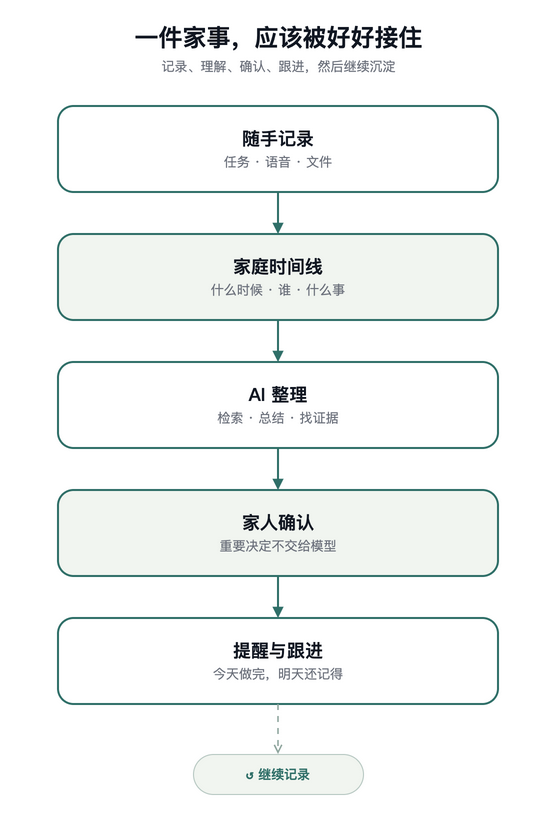

The diagram above was exported from draw.io. Its source (the exported page's mxGraphModel, read from the mxfile embedded in the PNG):
<mxGraphModel dx="620" dy="860" grid="1" gridSize="10" guides="1" tooltips="1" connect="1" arrows="1" fold="1" page="1" pageScale="1" pageWidth="620" pageHeight="860" math="0" shadow="0" adaptiveColors="auto">
  <root>
    <mxCell id="0" />
    <mxCell id="1" parent="0" />
    <mxCell id="title" value="一件家事，应该被好好接住" style="text;html=1;strokeColor=none;fillColor=none;align=center;verticalAlign=middle;fontFamily=PingFang SC;fontSize=24;fontStyle=1;fontColor=#111722;" vertex="1" parent="1">
      <mxGeometry x="50" y="24" width="520" height="38" as="geometry" />
    </mxCell>
    <mxCell id="subtitle" value="记录、理解、确认、跟进，然后继续沉淀" style="text;html=1;strokeColor=none;fillColor=none;align=center;verticalAlign=middle;fontFamily=PingFang SC;fontSize=13;fontColor=#6C717C;" vertex="1" parent="1">
      <mxGeometry x="60" y="60" width="500" height="24" as="geometry" />
    </mxCell>
    <mxCell id="record" value="&lt;b&gt;随手记录&lt;/b&gt;&lt;br&gt;&lt;font color=&quot;#6C717C&quot; style=&quot;font-size:13px&quot;&gt;任务 · 语音 · 文件&lt;/font&gt;" style="rounded=1;whiteSpace=wrap;html=1;arcSize=18;strokeColor=#2F6F68;strokeWidth=2;fillColor=#FFFFFF;fontColor=#111722;fontFamily=PingFang SC;fontSize=18;align=center;verticalAlign=middle;spacing=8;" vertex="1" parent="1">
      <mxGeometry x="90" y="112" width="440" height="86" as="geometry" />
    </mxCell>
    <mxCell id="timeline" value="&lt;b&gt;家庭时间线&lt;/b&gt;&lt;br&gt;&lt;font color=&quot;#6C717C&quot; style=&quot;font-size:13px&quot;&gt;什么时候 · 谁 · 什么事&lt;/font&gt;" style="rounded=1;whiteSpace=wrap;html=1;arcSize=18;strokeColor=#2F6F68;strokeWidth=2;fillColor=#F1F5F0;fontColor=#111722;fontFamily=PingFang SC;fontSize=18;align=center;verticalAlign=middle;spacing=8;" vertex="1" parent="1">
      <mxGeometry x="90" y="240" width="440" height="86" as="geometry" />
    </mxCell>
    <mxCell id="ai" value="&lt;b&gt;AI 整理&lt;/b&gt;&lt;br&gt;&lt;font color=&quot;#6C717C&quot; style=&quot;font-size:13px&quot;&gt;检索 · 总结 · 找证据&lt;/font&gt;" style="rounded=1;whiteSpace=wrap;html=1;arcSize=18;strokeColor=#2F6F68;strokeWidth=2;fillColor=#FFFFFF;fontColor=#111722;fontFamily=PingFang SC;fontSize=18;align=center;verticalAlign=middle;spacing=8;" vertex="1" parent="1">
      <mxGeometry x="90" y="368" width="440" height="86" as="geometry" />
    </mxCell>
    <mxCell id="confirm" value="&lt;b&gt;家人确认&lt;/b&gt;&lt;br&gt;&lt;font color=&quot;#6C717C&quot; style=&quot;font-size:13px&quot;&gt;重要决定不交给模型&lt;/font&gt;" style="rounded=1;whiteSpace=wrap;html=1;arcSize=18;strokeColor=#2F6F68;strokeWidth=2;fillColor=#F1F5F0;fontColor=#111722;fontFamily=PingFang SC;fontSize=18;align=center;verticalAlign=middle;spacing=8;" vertex="1" parent="1">
      <mxGeometry x="90" y="496" width="440" height="86" as="geometry" />
    </mxCell>
    <mxCell id="follow" value="&lt;b&gt;提醒与跟进&lt;/b&gt;&lt;br&gt;&lt;font color=&quot;#6C717C&quot; style=&quot;font-size:13px&quot;&gt;今天做完，明天还记得&lt;/font&gt;" style="rounded=1;whiteSpace=wrap;html=1;arcSize=18;strokeColor=#2F6F68;strokeWidth=2;fillColor=#FFFFFF;fontColor=#111722;fontFamily=PingFang SC;fontSize=18;align=center;verticalAlign=middle;spacing=8;" vertex="1" parent="1">
      <mxGeometry x="90" y="624" width="440" height="86" as="geometry" />
    </mxCell>
    <mxCell id="continue" value="↺ 继续记录" style="rounded=1;whiteSpace=wrap;html=1;arcSize=50;strokeColor=#B7C8C2;fillColor=#F1F5F0;fontColor=#2F6F68;fontFamily=PingFang SC;fontSize=13;fontStyle=1;align=center;verticalAlign=middle;" vertex="1" parent="1">
      <mxGeometry x="225" y="760" width="170" height="40" as="geometry" />
    </mxCell>
    <mxCell id="e1" style="edgeStyle=orthogonalEdgeStyle;rounded=1;orthogonalLoop=1;jettySize=auto;html=1;strokeColor=#2F6F68;strokeWidth=2;endArrow=block;endFill=1;" edge="1" parent="1" source="record" target="timeline">
      <mxGeometry relative="1" as="geometry" />
    </mxCell>
    <mxCell id="e2" style="edgeStyle=orthogonalEdgeStyle;rounded=1;orthogonalLoop=1;jettySize=auto;html=1;strokeColor=#2F6F68;strokeWidth=2;endArrow=block;endFill=1;" edge="1" parent="1" source="timeline" target="ai">
      <mxGeometry relative="1" as="geometry" />
    </mxCell>
    <mxCell id="e3" style="edgeStyle=orthogonalEdgeStyle;rounded=1;orthogonalLoop=1;jettySize=auto;html=1;strokeColor=#2F6F68;strokeWidth=2;endArrow=block;endFill=1;" edge="1" parent="1" source="ai" target="confirm">
      <mxGeometry relative="1" as="geometry" />
    </mxCell>
    <mxCell id="e4" style="edgeStyle=orthogonalEdgeStyle;rounded=1;orthogonalLoop=1;jettySize=auto;html=1;strokeColor=#2F6F68;strokeWidth=2;endArrow=block;endFill=1;" edge="1" parent="1" source="confirm" target="follow">
      <mxGeometry relative="1" as="geometry" />
    </mxCell>
    <mxCell id="e5" style="edgeStyle=orthogonalEdgeStyle;rounded=1;orthogonalLoop=1;jettySize=auto;html=1;strokeColor=#8EA59D;strokeWidth=1.5;dashed=1;dashPattern=4 4;endArrow=open;endFill=0;" edge="1" parent="1" source="follow" target="continue">
      <mxGeometry relative="1" as="geometry" />
    </mxCell>
  </root>
</mxGraphModel>